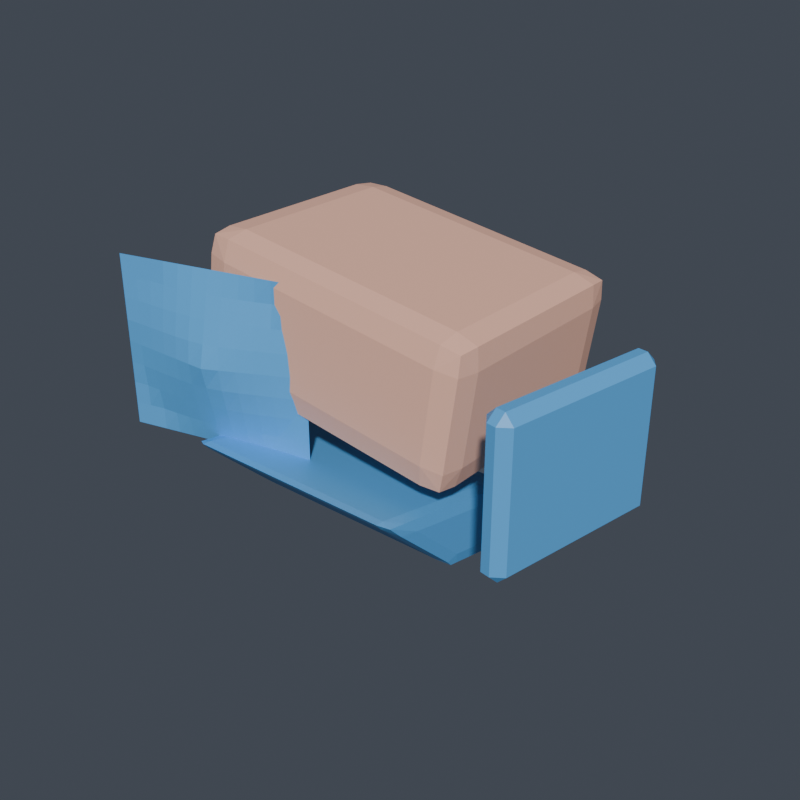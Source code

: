 # Source: left_shoulder.blend  (saved by Blender 5.1.30; exported with 4.5.12 LTS)
import bpy
from mathutils import Matrix  # noqa: F401  (used for matrix-valued properties, if any)

bpy.ops.wm.read_factory_settings(use_empty=True)
scene = bpy.context.scene
scene.name = 'Scene'

# ---- collections
col_vrm_body_proxy = bpy.data.collections.new('vrm_body_proxy'); scene.collection.children.link(col_vrm_body_proxy)
col_review_rig = bpy.data.collections.new('review_rig'); scene.collection.children.link(col_review_rig)
col_armor_active = bpy.data.collections.new('armor_active'); scene.collection.children.link(col_armor_active)
col_build_back = bpy.data.collections.new('build_back'); scene.collection.children.link(col_build_back)
col_build_left_forearm = bpy.data.collections.new('build_left_forearm'); scene.collection.children.link(col_build_left_forearm)
col_build_chest = bpy.data.collections.new('build_chest'); scene.collection.children.link(col_build_chest)
col_build_helmet = bpy.data.collections.new('build_helmet'); scene.collection.children.link(col_build_helmet)
col_build_left_boot = bpy.data.collections.new('build_left_boot'); scene.collection.children.link(col_build_left_boot)
col_build_left_hand = bpy.data.collections.new('build_left_hand'); scene.collection.children.link(col_build_left_hand)
col_build_left_shin = bpy.data.collections.new('build_left_shin'); scene.collection.children.link(col_build_left_shin)
col_build_left_shoulder = bpy.data.collections.new('build_left_shoulder'); scene.collection.children.link(col_build_left_shoulder)
col_build_left_thigh = bpy.data.collections.new('build_left_thigh'); scene.collection.children.link(col_build_left_thigh)
col_build_left_upperarm = bpy.data.collections.new('build_left_upperarm'); scene.collection.children.link(col_build_left_upperarm)
col_build_waist = bpy.data.collections.new('build_waist'); scene.collection.children.link(col_build_waist)

# ---- materials (node trees are filled in below, after node groups)
mat_armor_base_surface = bpy.data.materials.new('armor_base_surface')
mat_armor_accent = bpy.data.materials.new('armor_accent')

# ---- material node trees
mat_armor_base_surface.use_nodes = True; mat_armor_base_surface.node_tree.nodes.clear()
_N = mat_armor_base_surface.node_tree.nodes; _L = mat_armor_base_surface.node_tree.links
n0 = _N.new('ShaderNodeOutputMaterial'); n0.name = 'マテリアル出力'; n0.location = (0, 0)
n1 = _N.new('ShaderNodeBsdfPrincipled'); n1.name = 'プリンシプルBSDF'; n1.location = (0, 0)
n1.inputs[0].default_value = (1.0, 0.5608, 0.4157, 1.0)
_L.new(n1.outputs[0], n0.inputs[0])
n0.is_active_output = True
mat_armor_accent.use_nodes = True; mat_armor_accent.node_tree.nodes.clear()
_N = mat_armor_accent.node_tree.nodes; _L = mat_armor_accent.node_tree.links
n0 = _N.new('ShaderNodeOutputMaterial'); n0.name = 'マテリアル出力'; n0.location = (0, 0)
n1 = _N.new('ShaderNodeBsdfPrincipled'); n1.name = 'プリンシプルBSDF'; n1.location = (0, 0)
n1.inputs[0].default_value = (0.1059, 0.4353, 0.8784, 1.0)
_L.new(n1.outputs[0], n0.inputs[0])
n0.is_active_output = True

# ---- world
world_world = bpy.data.worlds.new('World'); scene.world = world_world
world_world.use_nodes = True; world_world.node_tree.nodes.clear()
_N = world_world.node_tree.nodes; _L = world_world.node_tree.links
n0 = _N.new('ShaderNodeOutputWorld'); n0.name = 'World Output'; n0.location = (200, 100)
n1 = _N.new('ShaderNodeBackground'); n1.name = 'Background'; n1.location = (-200, 100)
n1.inputs[0].default_value = (0.06, 0.07, 0.09, 1.0)
_L.new(n1.outputs[0], n0.inputs[0])
n0.is_active_output = True
world_world.color = (0.05088, 0.05088, 0.05088)
world_world.sun_shadow_jitter_overblur = 0.0

# ---- meshes
me_armor_left_shoulder_v001 = bpy.data.meshes.new('armor_left_shoulder_v001')
me_armor_left_shoulder_v001.from_pydata([(-0.03937, 0.01877, 0.005433), (-0.04048, 0.01077, -0.002489), (-0.04729, 0.01077, 0.006546), (-0.0403, 0.01746, -0.001195), (-0.04618, 0.0168, 0.0003005), (-0.04693, 0.01077, -0.0002638), (-0.046, 0.01746, 0.006364), (-0.04048, -0.04341, -0.002489), (-0.03937, -0.05141, 0.005433), (-0.04729, -0.04341, 0.006546), (-0.0403, -0.0501, -0.001195), (-0.04618, -0.04944, 0.0003005), (-0.046, -0.0501, 0.006364), (-0.04693, -0.04341, -0.0002638), (-0.03529, 0.01877, 0.03444), (-0.04321, 0.01077, 0.03555), (-0.03418, 0.01077, 0.04236), (-0.04192, 0.01746, 0.03537), (-0.04042, 0.0168, 0.04125), (-0.04099, 0.01077, 0.042), (-0.03436, 0.01746, 0.04106), (-0.03529, -0.05141, 0.03444), (-0.03418, -0.04341, 0.04236), (-0.04321, -0.04341, 0.03555), (-0.03436, -0.0501, 0.04106), (-0.04042, -0.04944, 0.04125), (-0.04099, -0.04341, 0.042), (-0.04192, -0.0501, 0.03537), (0.03529, 0.01877, -0.00506), (0.04321, 0.01077, -0.006173), (0.03418, 0.01077, -0.01298), (0.04192, 0.01746, -0.005991), (0.04042, 0.0168, -0.01187), (0.04099, 0.01077, -0.01262), (0.03436, 0.01746, -0.01169), (0.03529, -0.05141, -0.00506), (0.03418, -0.04341, -0.01298), (0.04321, -0.04341, -0.006173), (0.03436, -0.0501, -0.01169), (0.04042, -0.04944, -0.01187), (0.04099, -0.04341, -0.01262), (0.04192, -0.0501, -0.005991), (0.03937, 0.01877, 0.02394), (0.04048, 0.01077, 0.03187), (0.04729, 0.01077, 0.02283), (0.0403, 0.01746, 0.03057), (0.04618, 0.0168, 0.02908), (0.04693, 0.01077, 0.02964), (0.046, 0.01746, 0.02301), (0.03937, -0.05141, 0.02394), (0.04729, -0.04341, 0.02283), (0.04048, -0.04341, 0.03187), (0.046, -0.0501, 0.02301), (0.04618, -0.04944, 0.02908), (0.04693, -0.04341, 0.02964), (0.0403, -0.0501, 0.03057), (-0.03313, 0.0147, -0.05254), (-0.03313, 0.0137, -0.05445), (-0.03713, 0.004461, -0.0484), (-0.03313, 0.0165, -0.0547), (-0.03625, 0.01464, -0.05373), (-0.03647, 0.008801, -0.05274), (-0.03647, 0.0105, -0.04949), (-0.03313, -0.03435, -0.04424), (-0.03313, -0.04117, -0.04067), (-0.03713, -0.03633, -0.03973), (-0.03313, -0.0381, -0.04309), (-0.03625, -0.03805, -0.04301), (-0.03647, -0.03968, -0.04118), (-0.03647, -0.03562, -0.0433), (-0.03313, -0.008671, -0.03055), (-0.03713, -0.01351, -0.03148), (-0.03313, -0.0155, -0.02697), (-0.03647, -0.01017, -0.03003), (-0.03625, -0.01179, -0.0282), (-0.03647, -0.01422, -0.02791), (-0.03313, -0.01175, -0.02812), (-0.03313, -0.06454, -0.01867), (-0.03313, -0.06354, -0.01676), (-0.03713, -0.0543, -0.02281), (-0.03313, -0.06634, -0.01651), (-0.03625, -0.06448, -0.01748), (-0.03647, -0.05864, -0.01847), (-0.03647, -0.06035, -0.02172), (0.03313, 0.0147, -0.05254), (0.03713, 0.004461, -0.0484), (0.03313, 0.0137, -0.05445), (0.03647, 0.0105, -0.04949), (0.03625, 0.01464, -0.05373), (0.03647, 0.008801, -0.05274), (0.03313, 0.0165, -0.0547), (0.03313, -0.04117, -0.04067), (0.03313, -0.03435, -0.04424), (0.03713, -0.03633, -0.03973), (0.03313, -0.0381, -0.04309), (0.03625, -0.03805, -0.04301), (0.03647, -0.03562, -0.0433), (0.03647, -0.03968, -0.04118), (0.03313, -0.008671, -0.03055), (0.03313, -0.0155, -0.02697), (0.03713, -0.01351, -0.03148), (0.03313, -0.01175, -0.02812), (0.03625, -0.01179, -0.0282), (0.03647, -0.01422, -0.02791), (0.03647, -0.01017, -0.03003), (0.03313, -0.06454, -0.01867), (0.03713, -0.0543, -0.02281), (0.03313, -0.06354, -0.01676), (0.03647, -0.06035, -0.02172), (0.03625, -0.06448, -0.01748), (0.03647, -0.05864, -0.01847), (0.03313, -0.06634, -0.01651), (0.07203, -0.004253, -0.02087), (0.07151, -0.007208, -0.02387), (0.06855, -0.006687, -0.02087), (0.06263, -0.05755, -0.02387), (0.06211, -0.06051, -0.02087), (0.05967, -0.05703, -0.02087), (0.07203, -0.004253, 0.02087), (0.06855, -0.006687, 0.02087), (0.07151, -0.007208, 0.02387), (0.06211, -0.06051, 0.02087), (0.06263, -0.05755, 0.02387), (0.05967, -0.05703, 0.02087), (0.07498, -0.004774, -0.02087), (0.07741, -0.00825, -0.02087), (0.07446, -0.007729, -0.02387), (0.06506, -0.06103, -0.02087), (0.06558, -0.05807, -0.02387), (0.06854, -0.05859, -0.02087), (0.07498, -0.004774, 0.02087), (0.07446, -0.007729, 0.02387), (0.07741, -0.00825, 0.02087), (0.06506, -0.06103, 0.02087), (0.06854, -0.05859, 0.02087), (0.06558, -0.05807, 0.02387), (-0.06601, -0.06392, -0.02142), (-0.06108, -0.06269, -0.02142), (-0.05616, -0.06146, -0.02142), (-0.05123, -0.06023, -0.02142), (-0.0463, -0.059, -0.02142), (-0.04138, -0.05778, -0.02142), (-0.03645, -0.05655, -0.02142), (-0.03152, -0.05532, -0.02142), (-0.0266, -0.05409, -0.02142), (-0.02167, -0.05286, -0.02142), (-0.01674, -0.05163, -0.02142), (-0.01182, -0.05041, -0.02142), (-0.00689, -0.04918, -0.02142), (-0.06601, -0.06392, -0.01454), (-0.06108, -0.06269, -0.01454), (-0.05616, -0.06146, -0.01454), (-0.05106, -0.06092, -0.01454), (-0.04599, -0.06026, -0.01454), (-0.04097, -0.05939, -0.01454), (-0.03601, -0.05829, -0.01454), (-0.03112, -0.05694, -0.01454), (-0.02628, -0.05534, -0.01454), (-0.0215, -0.05355, -0.01454), (-0.01674, -0.05163, -0.01454), (-0.01182, -0.05041, -0.01454), (-0.00689, -0.04918, -0.01454), (-0.06601, -0.06392, -0.00765), (-0.06103, -0.06289, -0.00765), (-0.05587, -0.06262, -0.00765), (-0.05072, -0.06228, -0.00765), (-0.04561, -0.06179, -0.00765), (-0.04055, -0.06108, -0.00765), (-0.03558, -0.06004, -0.00765), (-0.0307, -0.05862, -0.00765), (-0.0259, -0.05688, -0.00765), (-0.02116, -0.05491, -0.00765), (-0.01645, -0.0528, -0.00765), (-0.01177, -0.0506, -0.00765), (-0.00689, -0.04918, -0.00765), (-0.06601, -0.06392, -0.000765), (-0.06086, -0.0636, -0.000765), (-0.05565, -0.06347, -0.000765), (-0.05046, -0.06331, -0.000765), (-0.04529, -0.06308, -0.000765), (-0.04016, -0.06266, -0.000765), (-0.03514, -0.06179, -0.000765), (-0.0303, -0.06021, -0.000765), (-0.02558, -0.05817, -0.000765), (-0.0209, -0.05594, -0.000765), (-0.01624, -0.05365, -0.000765), (-0.01159, -0.05131, -0.000765), (-0.00689, -0.04918, -0.000765), (-0.06601, -0.06392, 0.00612), (-0.06079, -0.06385, 0.00612), (-0.05557, -0.06379, 0.00612), (-0.05036, -0.06373, 0.00612), (-0.04514, -0.06366, 0.00612), (-0.03992, -0.0636, 0.00612), (-0.03471, -0.06353, 0.00612), (-0.03007, -0.06114, 0.00612), (-0.02544, -0.05875, 0.00612), (-0.0208, -0.05636, 0.00612), (-0.01616, -0.05396, 0.00612), (-0.01153, -0.05157, 0.00612), (-0.00689, -0.04918, 0.00612), (-0.06601, -0.06392, 0.013), (-0.06086, -0.0636, 0.013), (-0.05565, -0.06347, 0.013), (-0.05046, -0.06331, 0.013), (-0.04529, -0.06308, 0.013), (-0.04016, -0.06266, 0.013), (-0.03514, -0.06179, 0.013), (-0.0303, -0.06021, 0.013), (-0.02558, -0.05817, 0.013), (-0.0209, -0.05594, 0.013), (-0.01624, -0.05365, 0.013), (-0.01159, -0.05131, 0.013), (-0.00689, -0.04918, 0.013), (-0.06601, -0.06392, 0.01989), (-0.06103, -0.06289, 0.01989), (-0.05587, -0.06262, 0.01989), (-0.05072, -0.06228, 0.01989), (-0.04561, -0.06179, 0.01989), (-0.04055, -0.06108, 0.01989), (-0.03558, -0.06004, 0.01989), (-0.0307, -0.05862, 0.01989), (-0.0259, -0.05688, 0.01989), (-0.02116, -0.05491, 0.01989), (-0.01645, -0.0528, 0.01989), (-0.01177, -0.0506, 0.01989), (-0.00689, -0.04918, 0.01989), (-0.06601, -0.06392, 0.02677), (-0.06108, -0.06269, 0.02677), (-0.05616, -0.06146, 0.02677), (-0.05106, -0.06092, 0.02677), (-0.04599, -0.06026, 0.02677), (-0.04097, -0.05939, 0.02677), (-0.03601, -0.05829, 0.02677), (-0.03112, -0.05694, 0.02677), (-0.02628, -0.05534, 0.02677), (-0.0215, -0.05355, 0.02677), (-0.01674, -0.05163, 0.02677), (-0.01182, -0.05041, 0.02677), (-0.00689, -0.04918, 0.02677), (-0.06601, -0.06392, 0.03366), (-0.06108, -0.06269, 0.03366), (-0.05616, -0.06146, 0.03366), (-0.05123, -0.06023, 0.03366), (-0.0463, -0.059, 0.03366), (-0.04138, -0.05778, 0.03366), (-0.03645, -0.05655, 0.03366), (-0.03152, -0.05532, 0.03366), (-0.0266, -0.05409, 0.03366), (-0.02167, -0.05286, 0.03366), (-0.01674, -0.05163, 0.03366), (-0.01182, -0.05041, 0.03366), (-0.00689, -0.04918, 0.03366)], [], [(0, 3, 4, 6), (1, 5, 4, 3), (2, 6, 4, 5), (7, 10, 11, 13), (8, 12, 11, 10), (9, 13, 11, 12), (14, 17, 18, 20), (15, 19, 18, 17), (16, 20, 18, 19), (21, 24, 25, 27), (22, 26, 25, 24), (23, 27, 25, 26), (28, 31, 32, 34), (29, 33, 32, 31), (30, 34, 32, 33), (35, 38, 39, 41), (36, 40, 39, 38), (37, 41, 39, 40), (42, 45, 46, 48), (43, 47, 46, 45), (44, 48, 46, 47), (49, 52, 53, 55), (50, 54, 53, 52), (51, 55, 53, 54), (14, 0, 6, 17), (17, 6, 2, 15), (1, 7, 13, 5), (5, 13, 9, 2), (8, 21, 27, 12), (12, 27, 23, 9), (22, 16, 19, 26), (26, 19, 15, 23), (42, 14, 20, 45), (45, 20, 16, 43), (21, 49, 55, 24), (24, 55, 51, 22), (50, 44, 47, 54), (54, 47, 43, 51), (28, 42, 48, 31), (31, 48, 44, 29), (49, 35, 41, 52), (52, 41, 37, 50), (36, 30, 33, 40), (40, 33, 29, 37), (0, 28, 34, 3), (3, 34, 30, 1), (35, 8, 10, 38), (38, 10, 7, 36), (14, 42, 28, 0), (2, 9, 23, 15), (30, 36, 7, 1), (49, 21, 8, 35), (16, 22, 51, 43), (44, 50, 37, 29), (56, 59, 60, 62), (57, 61, 60, 59), (58, 62, 60, 61), (63, 66, 67, 69), (64, 68, 67, 66), (65, 69, 67, 68), (70, 73, 74, 76), (71, 75, 74, 73), (72, 76, 74, 75), (77, 80, 81, 83), (78, 82, 81, 80), (79, 83, 81, 82), (84, 87, 88, 90), (85, 89, 88, 87), (86, 90, 88, 89), (91, 94, 95, 97), (92, 96, 95, 94), (93, 97, 95, 96), (98, 101, 102, 104), (99, 103, 102, 101), (100, 104, 102, 103), (105, 108, 109, 111), (106, 110, 109, 108), (107, 111, 109, 110), (70, 56, 62, 73), (73, 62, 58, 71), (57, 63, 69, 61), (61, 69, 65, 58), (64, 77, 83, 68), (68, 83, 79, 65), (78, 72, 75, 82), (82, 75, 71, 79), (98, 70, 76, 101), (101, 76, 72, 99), (77, 105, 111, 80), (80, 111, 107, 78), (106, 100, 103, 110), (110, 103, 99, 107), (84, 98, 104, 87), (87, 104, 100, 85), (105, 91, 97, 108), (108, 97, 93, 106), (92, 86, 89, 96), (96, 89, 85, 93), (56, 84, 90, 59), (59, 90, 86, 57), (91, 64, 66, 94), (94, 66, 63, 92), (70, 98, 84, 56), (58, 65, 79, 71), (86, 92, 63, 57), (105, 77, 64, 91), (72, 78, 107, 99), (100, 106, 93, 85), (112, 113, 114), (115, 116, 117), (118, 119, 120), (121, 122, 123), (124, 125, 126), (127, 128, 129), (130, 131, 132), (133, 134, 135), (118, 112, 114, 119), (113, 115, 117, 114), (116, 121, 123, 117), (122, 120, 119, 123), (130, 118, 120, 131), (121, 133, 135, 122), (134, 132, 131, 135), (124, 130, 132, 125), (133, 127, 129, 134), (128, 126, 125, 129), (112, 124, 126, 113), (127, 116, 115, 128), (118, 130, 124, 112), (114, 117, 123, 119), (126, 128, 115, 113), (133, 121, 116, 127), (120, 122, 135, 131), (132, 134, 129, 125), (136, 137, 150, 149), (137, 138, 151, 150), (138, 139, 152, 151), (139, 140, 153, 152), (140, 141, 154, 153), (141, 142, 155, 154), (142, 143, 156, 155), (143, 144, 157, 156), (144, 145, 158, 157), (145, 146, 159, 158), (146, 147, 160, 159), (147, 148, 161, 160), (149, 150, 163, 162), (150, 151, 164, 163), (151, 152, 165, 164), (152, 153, 166, 165), (153, 154, 167, 166), (154, 155, 168, 167), (155, 156, 169, 168), (156, 157, 170, 169), (157, 158, 171, 170), (158, 159, 172, 171), (159, 160, 173, 172), (160, 161, 174, 173), (162, 163, 176, 175), (163, 164, 177, 176), (164, 165, 178, 177), (165, 166, 179, 178), (166, 167, 180, 179), (167, 168, 181, 180), (168, 169, 182, 181), (169, 170, 183, 182), (170, 171, 184, 183), (171, 172, 185, 184), (172, 173, 186, 185), (173, 174, 187, 186), (175, 176, 189, 188), (176, 177, 190, 189), (177, 178, 191, 190), (178, 179, 192, 191), (179, 180, 193, 192), (180, 181, 194, 193), (181, 182, 195, 194), (182, 183, 196, 195), (183, 184, 197, 196), (184, 185, 198, 197), (185, 186, 199, 198), (186, 187, 200, 199), (188, 189, 202, 201), (189, 190, 203, 202), (190, 191, 204, 203), (191, 192, 205, 204), (192, 193, 206, 205), (193, 194, 207, 206), (194, 195, 208, 207), (195, 196, 209, 208), (196, 197, 210, 209), (197, 198, 211, 210), (198, 199, 212, 211), (199, 200, 213, 212), (201, 202, 215, 214), (202, 203, 216, 215), (203, 204, 217, 216), (204, 205, 218, 217), (205, 206, 219, 218), (206, 207, 220, 219), (207, 208, 221, 220), (208, 209, 222, 221), (209, 210, 223, 222), (210, 211, 224, 223), (211, 212, 225, 224), (212, 213, 226, 225), (214, 215, 228, 227), (215, 216, 229, 228), (216, 217, 230, 229), (217, 218, 231, 230), (218, 219, 232, 231), (219, 220, 233, 232), (220, 221, 234, 233), (221, 222, 235, 234), (222, 223, 236, 235), (223, 224, 237, 236), (224, 225, 238, 237), (225, 226, 239, 238), (227, 228, 241, 240), (228, 229, 242, 241), (229, 230, 243, 242), (230, 231, 244, 243), (231, 232, 245, 244), (232, 233, 246, 245), (233, 234, 247, 246), (234, 235, 248, 247), (235, 236, 249, 248), (236, 237, 250, 249), (237, 238, 251, 250), (238, 239, 252, 251)])
me_armor_left_shoulder_v001.polygons.foreach_set('material_index', [0, 0, 0, 0, 0, 0, 0, 0, 0, 0, 0, 0, 0, 0, 0, 0, 0, 0, 0, 0, 0, 0, 0, 0, 0, 0, 0, 0, 0, 0, 0, 0, 0, 0, 0, 0, 0, 0, 0, 0, 0, 0, 0, 0, 0, 0, 0, 0, 0, 0, 0, 0, 0, 0, 0, 0, 0, 1, 1, 1, 1, 1, 1, 1, 1, 1, 1, 1, 1, 1, 1, 1, 1, 1, 1, 1, 1, 1, 1, 1, 1, 1, 1, 1, 1, 1, 1, 1, 1, 1, 1, 1, 1, 1, 1, 1, 1, 1, 1, 1, 1, 1, 1, 1, 1, 1, 1, 1, 1, 1, 1, 1, 1, 1, 1, 1, 1, 1, 1, 1, 1, 1, 1, 1, 1, 1, 1, 1, 1, 1, 1, 1, 1, 1, 1, 1, 1, 1, 1, 1, 1, 1, 1, 1, 1, 1, 1, 1, 1, 1, 1, 1, 1, 1, 1, 1, 1, 1, 1, 1, 1, 1, 1, 1, 1, 1, 1, 1, 1, 1, 1, 1, 1, 1, 1, 1, 1, 1, 1, 1, 1, 1, 1, 1, 1, 1, 1, 1, 1, 1, 1, 1, 1, 1, 1, 1, 1, 1, 1, 1, 1, 1, 1, 1, 1, 1, 1, 1, 1, 1, 1, 1, 1, 1, 1, 1, 1, 1, 1, 1, 1, 1, 1, 1, 1, 1, 1, 1, 1, 1])
_uv = me_armor_left_shoulder_v001.uv_layers.new(name='UVマップ')
_uv.uv.foreach_set('vector', [0.1471, 0.693, 0.1738, 0.6929, 0.1712, 0.7169, 0.1471, 0.7196, 0.3068, 0.02967, 0.2806, 0.03015, 0.2835, 0.006437, 0.3074, 0.003559, 0.03059, 0.9698, 0.03019, 0.9964, 0.005994, 0.9938, 0.003559, 0.9698, 0.3054, 0.2449, 0.3056, 0.272, 0.2818, 0.2696, 0.2791, 0.2454, 0.6666, 0.3319, 0.6419, 0.332, 0.6453, 0.3081, 0.6681, 0.3054, 0.03059, 0.7537, 0.003559, 0.7537, 0.005994, 0.7295, 0.03019, 0.7269, 0.03028, 0.693, 0.03027, 0.7196, 0.006198, 0.7169, 0.003558, 0.6929, 0.1471, 0.9697, 0.1733, 0.9695, 0.1705, 0.9935, 0.1467, 0.9963, 0.03063, 0.03203, 0.003559, 0.03183, 0.005948, 0.007621, 0.03015, 0.005012, 0.6657, 0.4487, 0.6667, 0.4755, 0.644, 0.473, 0.641, 0.4488, 0.2459, 0.03057, 0.2454, 0.003559, 0.2691, 0.005844, 0.272, 0.03002, 0.1471, 0.7535, 0.1467, 0.7267, 0.1705, 0.7293, 0.1733, 0.7534, 0.1471, 0.3922, 0.1471, 0.3654, 0.1712, 0.368, 0.1738, 0.3921, 0.324, 0.9696, 0.3502, 0.9698, 0.3474, 0.9939, 0.3236, 0.9964, 0.6068, 0.02967, 0.6074, 0.003559, 0.6316, 0.006437, 0.6339, 0.03015, 0.9591, 0.3319, 0.9605, 0.3054, 0.9845, 0.3081, 0.9863, 0.332, 0.6054, 0.2449, 0.6324, 0.2454, 0.6298, 0.2696, 0.6056, 0.272, 0.324, 0.7535, 0.3236, 0.7269, 0.3474, 0.7297, 0.3502, 0.7537, 0.03028, 0.3922, 0.003558, 0.3921, 0.006198, 0.368, 0.03027, 0.3654, 0.03063, 0.3321, 0.03015, 0.3583, 0.005948, 0.3556, 0.003559, 0.3319, 0.2075, 0.9694, 0.2071, 0.9963, 0.1829, 0.9936, 0.1805, 0.9695, 0.9582, 0.4487, 0.9854, 0.4488, 0.9832, 0.473, 0.9592, 0.4755, 0.2075, 0.7533, 0.1805, 0.7534, 0.1829, 0.7294, 0.2071, 0.7267, 0.2459, 0.3306, 0.272, 0.33, 0.2691, 0.3539, 0.2454, 0.3569, 0.03028, 0.693, 0.1471, 0.693, 0.1471, 0.7196, 0.03027, 0.7196, 0.1467, 0.9963, 0.03019, 0.9964, 0.03059, 0.9698, 0.1471, 0.9697, 0.3068, 0.02967, 0.3054, 0.2449, 0.2791, 0.2454, 0.2806, 0.03015, 0.003559, 0.9698, 0.003559, 0.7537, 0.03059, 0.7537, 0.03059, 0.9698, 0.6666, 0.3319, 0.6657, 0.4487, 0.641, 0.4488, 0.6419, 0.332, 0.03019, 0.7269, 0.1467, 0.7267, 0.1471, 0.7535, 0.03059, 0.7537, 0.2459, 0.03057, 0.03063, 0.03203, 0.03015, 0.005012, 0.2454, 0.003559, 0.1733, 0.7534, 0.1733, 0.9695, 0.1471, 0.9697, 0.1471, 0.7535, 0.03028, 0.3922, 0.03028, 0.693, 0.003558, 0.6929, 0.003558, 0.3921, 0.003559, 0.3319, 0.003559, 0.03183, 0.03063, 0.03203, 0.03063, 0.3321, 0.6657, 0.4487, 0.9582, 0.4487, 0.9592, 0.4755, 0.6667, 0.4755, 0.272, 0.03002, 0.272, 0.33, 0.2459, 0.3306, 0.2459, 0.03057, 0.2075, 0.7533, 0.2075, 0.9694, 0.1805, 0.9695, 0.1805, 0.7534, 0.2454, 0.3569, 0.03015, 0.3583, 0.03063, 0.3321, 0.2459, 0.3306, 0.1471, 0.3922, 0.03028, 0.3922, 0.03027, 0.3654, 0.1471, 0.3654, 0.3236, 0.9964, 0.2071, 0.9963, 0.2075, 0.9694, 0.324, 0.9696, 0.9582, 0.4487, 0.9591, 0.3319, 0.9863, 0.332, 0.9854, 0.4488, 0.2071, 0.7267, 0.3236, 0.7269, 0.324, 0.7535, 0.2075, 0.7533, 0.6054, 0.2449, 0.6068, 0.02967, 0.6339, 0.03015, 0.6324, 0.2454, 0.3502, 0.7537, 0.3502, 0.9698, 0.324, 0.9696, 0.324, 0.7535, 0.1471, 0.693, 0.1471, 0.3922, 0.1738, 0.3921, 0.1738, 0.6929, 0.3074, 0.003559, 0.6074, 0.003559, 0.6068, 0.02967, 0.3068, 0.02967, 0.9591, 0.3319, 0.6666, 0.3319, 0.6681, 0.3054, 0.9605, 0.3054, 0.6056, 0.272, 0.3056, 0.272, 0.3054, 0.2449, 0.6054, 0.2449, 0.03028, 0.693, 0.03028, 0.3922, 0.1471, 0.3922, 0.1471, 0.693, 0.03059, 0.9698, 0.03059, 0.7537, 0.1471, 0.7535, 0.1471, 0.9697, 0.6068, 0.02967, 0.6054, 0.2449, 0.3054, 0.2449, 0.3068, 0.02967, 0.9582, 0.4487, 0.6657, 0.4487, 0.6666, 0.3319, 0.9591, 0.3319, 0.03063, 0.03203, 0.2459, 0.03057, 0.2459, 0.3306, 0.03063, 0.3321, 0.2075, 0.9694, 0.2075, 0.7533, 0.324, 0.7535, 0.324, 0.9696, 0.5805, 0.6298, 0.5891, 0.6295, 0.5858, 0.642, 0.5689, 0.6433, 0.973, 0.0213, 0.9528, 0.007804, 0.9764, 0.008624, 0.9842, 0.02121, 0.496, 0.6597, 0.4968, 0.6841, 0.4837, 0.7036, 0.4827, 0.6801, 0.7784, 0.0213, 0.763, 0.02121, 0.7631, 0.008751, 0.7728, 0.007804, 0.7499, 0.02075, 0.7559, 0.007476, 0.7631, 0.008751, 0.763, 0.02121, 0.4968, 0.4934, 0.4836, 0.499, 0.4827, 0.4892, 0.4885, 0.4814, 0.1947, 0.5997, 0.1813, 0.5935, 0.1818, 0.5864, 0.1942, 0.5866, 0.5474, 0.5759, 0.5609, 0.5701, 0.5618, 0.5799, 0.5559, 0.5877, 0.1941, 0.5713, 0.1942, 0.5866, 0.1818, 0.5864, 0.181, 0.5766, 0.6489, 0.01632, 0.641, 0.01586, 0.6486, 0.003573, 0.6666, 0.003559, 0.1941, 0.3766, 0.181, 0.3966, 0.1819, 0.3731, 0.1942, 0.3654, 0.5482, 0.4096, 0.5477, 0.385, 0.5609, 0.3654, 0.5617, 0.3891, 0.4629, 0.7028, 0.4756, 0.6851, 0.4756, 0.7031, 0.4633, 0.7107, 0.935, 0.4963, 0.9555, 0.4828, 0.9792, 0.4836, 0.9596, 0.4968, 0.9751, 0.2851, 0.9863, 0.285, 0.9786, 0.2973, 0.9551, 0.2982, 0.752, 0.2845, 0.7651, 0.285, 0.7653, 0.2974, 0.7582, 0.2979, 0.7804, 0.2851, 0.7751, 0.2982, 0.7653, 0.2974, 0.7651, 0.285, 0.7687, 0.4971, 0.7569, 0.4886, 0.7647, 0.4827, 0.7744, 0.4836, 0.4584, 0.6018, 0.458, 0.5887, 0.4704, 0.5886, 0.4717, 0.5958, 0.4579, 0.5733, 0.4714, 0.5789, 0.4704, 0.5886, 0.458, 0.5887, 0.8512, 0.5477, 0.8632, 0.5559, 0.8554, 0.5617, 0.8456, 0.5609, 0.8997, 0.5803, 0.9171, 0.5689, 0.9116, 0.5855, 0.8976, 0.5888, 0.6849, 0.5485, 0.6645, 0.5617, 0.641, 0.5608, 0.6605, 0.5477, 0.4579, 0.3787, 0.458, 0.3675, 0.4706, 0.3753, 0.4714, 0.3989, 0.1947, 0.5997, 0.1991, 0.7007, 0.1852, 0.6828, 0.1813, 0.5935, 0.5559, 0.5877, 0.4968, 0.6841, 0.496, 0.6597, 0.5474, 0.5759, 0.973, 0.0213, 0.7784, 0.0213, 0.7728, 0.007804, 0.9528, 0.007804, 0.4827, 0.6801, 0.4836, 0.499, 0.4968, 0.4934, 0.496, 0.6597, 0.7499, 0.02075, 0.6489, 0.01632, 0.6666, 0.003559, 0.7559, 0.007476, 0.4885, 0.4814, 0.5477, 0.385, 0.5482, 0.4096, 0.4968, 0.4934, 0.1941, 0.3766, 0.1941, 0.5713, 0.181, 0.5766, 0.181, 0.3966, 0.5617, 0.3891, 0.5609, 0.5701, 0.5474, 0.5759, 0.5482, 0.4096, 0.4584, 0.6018, 0.1947, 0.5997, 0.1942, 0.5866, 0.458, 0.5887, 0.458, 0.5887, 0.1942, 0.5866, 0.1941, 0.5713, 0.4579, 0.5733, 0.643, 0.5689, 0.8997, 0.5803, 0.8976, 0.5888, 0.641, 0.5774, 0.1942, 0.3654, 0.458, 0.3675, 0.4579, 0.3787, 0.1941, 0.3766, 0.6849, 0.5485, 0.8512, 0.5477, 0.8456, 0.5609, 0.6645, 0.5617, 0.4714, 0.3989, 0.4714, 0.5789, 0.4579, 0.5733, 0.4579, 0.3787, 0.4629, 0.7028, 0.4584, 0.6018, 0.4717, 0.5958, 0.4756, 0.6851, 0.9596, 0.4968, 0.8632, 0.5559, 0.8512, 0.5477, 0.935, 0.4963, 0.651, 0.2801, 0.752, 0.2845, 0.7582, 0.2979, 0.6689, 0.294, 0.6605, 0.5477, 0.7569, 0.4886, 0.7687, 0.4971, 0.6849, 0.5485, 0.7804, 0.2851, 0.9751, 0.2851, 0.9551, 0.2982, 0.7751, 0.2982, 0.7744, 0.4836, 0.9555, 0.4828, 0.935, 0.4963, 0.7687, 0.4971, 0.5805, 0.6298, 0.5689, 0.3657, 0.5776, 0.3654, 0.5891, 0.6295, 0.9842, 0.02121, 0.9863, 0.285, 0.9751, 0.2851, 0.973, 0.0213, 0.752, 0.2845, 0.7499, 0.02075, 0.763, 0.02121, 0.7651, 0.285, 0.7651, 0.285, 0.763, 0.02121, 0.7784, 0.0213, 0.7804, 0.2851, 0.1947, 0.5997, 0.4584, 0.6018, 0.4629, 0.7028, 0.1991, 0.7007, 0.496, 0.6597, 0.4968, 0.4934, 0.5482, 0.4096, 0.5474, 0.5759, 0.9751, 0.2851, 0.7804, 0.2851, 0.7784, 0.0213, 0.973, 0.0213, 0.651, 0.2801, 0.6489, 0.01632, 0.7499, 0.02075, 0.752, 0.2845, 0.1941, 0.5713, 0.1941, 0.3766, 0.4579, 0.3787, 0.4579, 0.5733, 0.8512, 0.5477, 0.6849, 0.5485, 0.7687, 0.4971, 0.935, 0.4963, 0.6529, 0.7067, 0.641, 0.7048, 0.6529, 0.693, 0.6542, 0.6085, 0.641, 0.6079, 0.653, 0.5959, 0.8195, 0.7067, 0.8195, 0.693, 0.8314, 0.7048, 0.7512, 0.7288, 0.7631, 0.7407, 0.7504, 0.7429, 0.9372, 0.9409, 0.9365, 0.9269, 0.9492, 0.929, 0.8195, 0.6701, 0.8314, 0.6749, 0.8195, 0.6859, 0.857, 0.6395, 0.8439, 0.6401, 0.845, 0.6275, 0.6529, 0.6701, 0.6529, 0.6859, 0.641, 0.6749, 0.8195, 0.7067, 0.6529, 0.7067, 0.6529, 0.693, 0.8195, 0.693, 0.8571, 0.6085, 0.6542, 0.6085, 0.653, 0.5959, 0.8559, 0.5959, 0.585, 0.7267, 0.7512, 0.7288, 0.7504, 0.7429, 0.5842, 0.7408, 0.7631, 0.7407, 0.7631, 0.9408, 0.7504, 0.943, 0.7504, 0.7429, 0.857, 0.6395, 0.8571, 0.6515, 0.8439, 0.6521, 0.8439, 0.6401, 0.6529, 0.6592, 0.6529, 0.6701, 0.641, 0.6749, 0.641, 0.664, 0.6421, 0.6275, 0.845, 0.6275, 0.8439, 0.6401, 0.641, 0.6401, 0.9372, 0.9409, 0.771, 0.943, 0.7703, 0.9289, 0.9365, 0.9269, 0.6529, 0.6701, 0.8195, 0.6701, 0.8195, 0.6859, 0.6529, 0.6859, 0.9492, 0.7289, 0.9492, 0.929, 0.9365, 0.9269, 0.9365, 0.7267, 0.6529, 0.7067, 0.6529, 0.7185, 0.641, 0.7167, 0.641, 0.7048, 0.641, 0.6198, 0.641, 0.6079, 0.6542, 0.6085, 0.6541, 0.6204, 0.8195, 0.7067, 0.8195, 0.7185, 0.6529, 0.7185, 0.6529, 0.7067, 0.5842, 0.9409, 0.5842, 0.7408, 0.7504, 0.7429, 0.7504, 0.943, 0.857, 0.6204, 0.6541, 0.6204, 0.6542, 0.6085, 0.8571, 0.6085, 0.6529, 0.6701, 0.6529, 0.6592, 0.8195, 0.6592, 0.8195, 0.6701, 0.8439, 0.6521, 0.641, 0.6521, 0.641, 0.6401, 0.8439, 0.6401, 0.7703, 0.9289, 0.7703, 0.7288, 0.9365, 0.7267, 0.9365, 0.9269, 0.5771, 0.7267, 0.5771, 0.747, 0.5497, 0.747, 0.5497, 0.7267, 0.5771, 0.747, 0.5771, 0.7673, 0.5497, 0.7673, 0.5497, 0.747, 0.5771, 0.7673, 0.5771, 0.7875, 0.5497, 0.7875, 0.5497, 0.7673, 0.5771, 0.7875, 0.5771, 0.8078, 0.5497, 0.8078, 0.5497, 0.7875, 0.5771, 0.8078, 0.5771, 0.828, 0.5497, 0.8281, 0.5497, 0.8078, 0.5771, 0.828, 0.5771, 0.8483, 0.5497, 0.8483, 0.5497, 0.8281, 0.5771, 0.8483, 0.5771, 0.8685, 0.5497, 0.8686, 0.5497, 0.8483, 0.5771, 0.8685, 0.5771, 0.8888, 0.5497, 0.8888, 0.5497, 0.8686, 0.5771, 0.8888, 0.5771, 0.9091, 0.5497, 0.9091, 0.5497, 0.8888, 0.5771, 0.9091, 0.5771, 0.9293, 0.5497, 0.9293, 0.5497, 0.9091, 0.5771, 0.9293, 0.5771, 0.9496, 0.5497, 0.9496, 0.5497, 0.9293, 0.5771, 0.9496, 0.5771, 0.9698, 0.5497, 0.9698, 0.5497, 0.9496, 0.5497, 0.7267, 0.5497, 0.747, 0.5222, 0.747, 0.5222, 0.7267, 0.5497, 0.747, 0.5497, 0.7673, 0.5222, 0.7673, 0.5222, 0.747, 0.5497, 0.7673, 0.5497, 0.7875, 0.5222, 0.7876, 0.5222, 0.7673, 0.5497, 0.7875, 0.5497, 0.8078, 0.5222, 0.8078, 0.5222, 0.7876, 0.5497, 0.8078, 0.5497, 0.8281, 0.5222, 0.8281, 0.5222, 0.8078, 0.5497, 0.8281, 0.5497, 0.8483, 0.5222, 0.8484, 0.5222, 0.8281, 0.5497, 0.8483, 0.5497, 0.8686, 0.5222, 0.8686, 0.5222, 0.8484, 0.5497, 0.8686, 0.5497, 0.8888, 0.5222, 0.8889, 0.5222, 0.8686, 0.5497, 0.8888, 0.5497, 0.9091, 0.5222, 0.9091, 0.5222, 0.8889, 0.5497, 0.9091, 0.5497, 0.9293, 0.5222, 0.9293, 0.5222, 0.9091, 0.5497, 0.9293, 0.5497, 0.9496, 0.5222, 0.9496, 0.5222, 0.9293, 0.5497, 0.9496, 0.5497, 0.9698, 0.5222, 0.9698, 0.5222, 0.9496, 0.5222, 0.7267, 0.5222, 0.747, 0.4947, 0.747, 0.4947, 0.7267, 0.5222, 0.747, 0.5222, 0.7673, 0.4947, 0.7673, 0.4947, 0.747, 0.5222, 0.7673, 0.5222, 0.7876, 0.4947, 0.7876, 0.4947, 0.7673, 0.5222, 0.7876, 0.5222, 0.8078, 0.4947, 0.8079, 0.4947, 0.7876, 0.5222, 0.8078, 0.5222, 0.8281, 0.4947, 0.8281, 0.4947, 0.8079, 0.5222, 0.8281, 0.5222, 0.8484, 0.4947, 0.8484, 0.4947, 0.8281, 0.5222, 0.8484, 0.5222, 0.8686, 0.4947, 0.8687, 0.4947, 0.8484, 0.5222, 0.8686, 0.5222, 0.8889, 0.4947, 0.8889, 0.4947, 0.8687, 0.5222, 0.8889, 0.5222, 0.9091, 0.4947, 0.9091, 0.4947, 0.8889, 0.5222, 0.9091, 0.5222, 0.9293, 0.4947, 0.9294, 0.4947, 0.9091, 0.5222, 0.9293, 0.5222, 0.9496, 0.4947, 0.9496, 0.4947, 0.9294, 0.5222, 0.9496, 0.5222, 0.9698, 0.4947, 0.9698, 0.4947, 0.9496, 0.4947, 0.7267, 0.4947, 0.747, 0.4672, 0.747, 0.4672, 0.7267, 0.4947, 0.747, 0.4947, 0.7673, 0.4672, 0.7673, 0.4672, 0.747, 0.4947, 0.7673, 0.4947, 0.7876, 0.4672, 0.7876, 0.4672, 0.7673, 0.4947, 0.7876, 0.4947, 0.8079, 0.4672, 0.8079, 0.4672, 0.7876, 0.4947, 0.8079, 0.4947, 0.8281, 0.4672, 0.8282, 0.4672, 0.8079, 0.4947, 0.8281, 0.4947, 0.8484, 0.4672, 0.8485, 0.4672, 0.8282, 0.4947, 0.8484, 0.4947, 0.8687, 0.4672, 0.8687, 0.4672, 0.8485, 0.4947, 0.8687, 0.4947, 0.8889, 0.4672, 0.8889, 0.4672, 0.8687, 0.4947, 0.8889, 0.4947, 0.9091, 0.4672, 0.9091, 0.4672, 0.8889, 0.4947, 0.9091, 0.4947, 0.9294, 0.4672, 0.9294, 0.4672, 0.9091, 0.4947, 0.9294, 0.4947, 0.9496, 0.4672, 0.9496, 0.4672, 0.9294, 0.4947, 0.9496, 0.4947, 0.9698, 0.4672, 0.9698, 0.4672, 0.9496, 0.4672, 0.7267, 0.4672, 0.747, 0.4398, 0.747, 0.4398, 0.7267, 0.4672, 0.747, 0.4672, 0.7673, 0.4398, 0.7673, 0.4398, 0.747, 0.4672, 0.7673, 0.4672, 0.7876, 0.4398, 0.7876, 0.4398, 0.7673, 0.4672, 0.7876, 0.4672, 0.8079, 0.4398, 0.8079, 0.4398, 0.7876, 0.4672, 0.8079, 0.4672, 0.8282, 0.4398, 0.8281, 0.4398, 0.8079, 0.4672, 0.8282, 0.4672, 0.8485, 0.4398, 0.8484, 0.4398, 0.8281, 0.4672, 0.8485, 0.4672, 0.8687, 0.4398, 0.8687, 0.4398, 0.8484, 0.4672, 0.8687, 0.4672, 0.8889, 0.4398, 0.8889, 0.4398, 0.8687, 0.4672, 0.8889, 0.4672, 0.9091, 0.4398, 0.9091, 0.4398, 0.8889, 0.4672, 0.9091, 0.4672, 0.9294, 0.4398, 0.9294, 0.4398, 0.9091, 0.4672, 0.9294, 0.4672, 0.9496, 0.4398, 0.9496, 0.4398, 0.9294, 0.4672, 0.9496, 0.4672, 0.9698, 0.4398, 0.9698, 0.4398, 0.9496, 0.4398, 0.7267, 0.4398, 0.747, 0.4123, 0.747, 0.4123, 0.7267, 0.4398, 0.747, 0.4398, 0.7673, 0.4123, 0.7673, 0.4123, 0.747, 0.4398, 0.7673, 0.4398, 0.7876, 0.4123, 0.7876, 0.4123, 0.7673, 0.4398, 0.7876, 0.4398, 0.8079, 0.4123, 0.8078, 0.4123, 0.7876, 0.4398, 0.8079, 0.4398, 0.8281, 0.4123, 0.8281, 0.4123, 0.8078, 0.4398, 0.8281, 0.4398, 0.8484, 0.4123, 0.8484, 0.4123, 0.8281, 0.4398, 0.8484, 0.4398, 0.8687, 0.4123, 0.8686, 0.4123, 0.8484, 0.4398, 0.8687, 0.4398, 0.8889, 0.4123, 0.8889, 0.4123, 0.8686, 0.4398, 0.8889, 0.4398, 0.9091, 0.4123, 0.9091, 0.4123, 0.8889, 0.4398, 0.9091, 0.4398, 0.9294, 0.4123, 0.9293, 0.4123, 0.9091, 0.4398, 0.9294, 0.4398, 0.9496, 0.4123, 0.9496, 0.4123, 0.9293, 0.4398, 0.9496, 0.4398, 0.9698, 0.4123, 0.9698, 0.4123, 0.9496, 0.4123, 0.7267, 0.4123, 0.747, 0.3848, 0.747, 0.3848, 0.7267, 0.4123, 0.747, 0.4123, 0.7673, 0.3848, 0.7673, 0.3848, 0.747, 0.4123, 0.7673, 0.4123, 0.7876, 0.3848, 0.7875, 0.3848, 0.7673, 0.4123, 0.7876, 0.4123, 0.8078, 0.3848, 0.8078, 0.3848, 0.7875, 0.4123, 0.8078, 0.4123, 0.8281, 0.3848, 0.8281, 0.3848, 0.8078, 0.4123, 0.8281, 0.4123, 0.8484, 0.3848, 0.8483, 0.3848, 0.8281, 0.4123, 0.8484, 0.4123, 0.8686, 0.3848, 0.8686, 0.3848, 0.8483, 0.4123, 0.8686, 0.4123, 0.8889, 0.3848, 0.8888, 0.3848, 0.8686, 0.4123, 0.8889, 0.4123, 0.9091, 0.3848, 0.9091, 0.3848, 0.8888, 0.4123, 0.9091, 0.4123, 0.9293, 0.3848, 0.9293, 0.3848, 0.9091, 0.4123, 0.9293, 0.4123, 0.9496, 0.3848, 0.9496, 0.3848, 0.9293, 0.4123, 0.9496, 0.4123, 0.9698, 0.3848, 0.9698, 0.3848, 0.9496, 0.3848, 0.7267, 0.3848, 0.747, 0.3574, 0.747, 0.3574, 0.7267, 0.3848, 0.747, 0.3848, 0.7673, 0.3574, 0.7673, 0.3574, 0.747, 0.3848, 0.7673, 0.3848, 0.7875, 0.3574, 0.7875, 0.3574, 0.7673, 0.3848, 0.7875, 0.3848, 0.8078, 0.3574, 0.8078, 0.3574, 0.7875, 0.3848, 0.8078, 0.3848, 0.8281, 0.3574, 0.828, 0.3574, 0.8078, 0.3848, 0.8281, 0.3848, 0.8483, 0.3574, 0.8483, 0.3574, 0.828, 0.3848, 0.8483, 0.3848, 0.8686, 0.3574, 0.8685, 0.3574, 0.8483, 0.3848, 0.8686, 0.3848, 0.8888, 0.3574, 0.8888, 0.3574, 0.8685, 0.3848, 0.8888, 0.3848, 0.9091, 0.3574, 0.9091, 0.3574, 0.8888, 0.3848, 0.9091, 0.3848, 0.9293, 0.3574, 0.9293, 0.3574, 0.9091, 0.3848, 0.9293, 0.3848, 0.9496, 0.3574, 0.9496, 0.3574, 0.9293, 0.3848, 0.9496, 0.3848, 0.9698, 0.3574, 0.9698, 0.3574, 0.9496])
me_armor_left_shoulder_v001.materials.append(mat_armor_base_surface)
me_armor_left_shoulder_v001.materials.append(mat_armor_accent)
me_armor_left_shoulder_v001.update()

# ---- objects
ob_armor_left_shoulder_v001 = bpy.data.objects.new('armor_left_shoulder_v001', me_armor_left_shoulder_v001)

# ---- transforms, parenting, visibility, modifiers, constraints
ob_armor_left_shoulder_v001.location = (0.0, 0.0, 0.0)

# ---- collection membership
col_build_left_shoulder.objects.link(ob_armor_left_shoulder_v001)

# ---- scene / render settings (as saved in the file)
scene.frame_start = 1; scene.frame_end = 250; scene.frame_set(1)
scene.render.engine = 'BLENDER_EEVEE_NEXT'
scene.render.resolution_x = 1024
scene.render.resolution_y = 1024
scene.render.bake_bias = 0.0
scene.render.bake_samples = 0
scene.cycles.sampling_pattern = 'TABULATED_SOBOL'
scene.eevee.use_volume_custom_range = False
bpy.context.view_layer.update()

# ---- added for rendering (the .blend has no active camera and no usable light): camera, sun
cam_auto = bpy.data.cameras.new('AutoCamera')
cam_auto.lens = 50.0
cam_auto.sensor_width = 36.0
cam_auto.clip_end = 1000.0
ob_auto_camera = bpy.data.objects.new('AutoCamera', cam_auto)
scene.collection.objects.link(ob_auto_camera)
ob_auto_camera.location = (0.190748, -0.24584, 0.141865)
ob_auto_camera.rotation_euler = (1.09748, -7.21219e-08, 0.694738)
scene.camera = ob_auto_camera
light_auto_sun = bpy.data.lights.new('AutoSun', 'SUN')
light_auto_sun.energy = 3.0
light_auto_sun.angle = 0.0523599
ob_auto_sun = bpy.data.objects.new('AutoSun', light_auto_sun)
scene.collection.objects.link(ob_auto_sun)
ob_auto_sun.rotation_euler = (0.872665, 0.174533, 0.523599)
bpy.context.view_layer.update()
